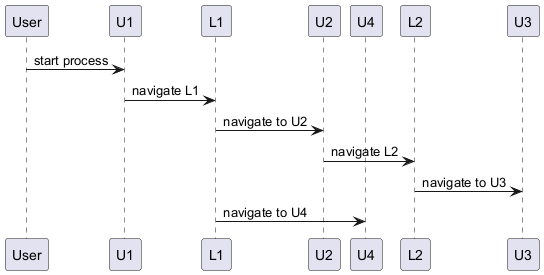

The diagram above was rendered by PlantUML. Its source (embedded in the PNG):
@startuml
participant User
participant U1
participant L1
participant U2
participant U4
participant L2
participant U3

User -> U1: start process
U1 -> L1: navigate L1
L1 -> U2: navigate to U2
U2 -> L2: navigate L2
L2 -> U3: navigate to U3
L1 -> U4: navigate to U4
@enduml